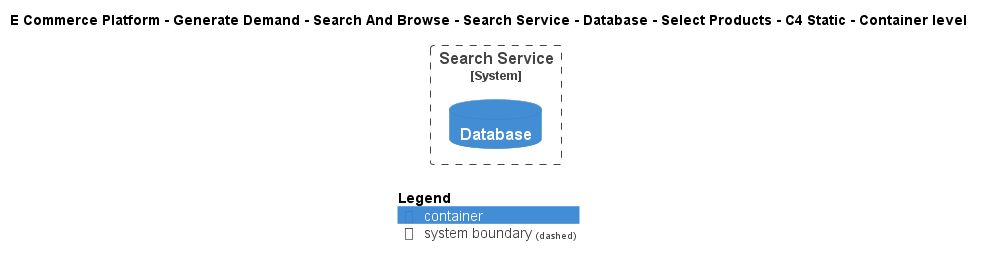

The diagram above was rendered by PlantUML. Its source (embedded in the PNG):
@startuml
!include ..\..\..\..\..\..\..\..\..\.c4s\C4_Container.puml

AddElementTag("c4interflow:lifecycle:new", $bgColor=green, $fontColor=#ffffff, $borderColor=green, $shadowing="False")
AddElementTag("c4interflow:lifecycle:changed", $bgColor=orange, $fontColor=#ffffff, $borderColor=orange, $shadowing="False")
AddElementTag("c4interflow:lifecycle:removed", $bgColor=red, $fontColor=#ffffff, $borderColor=red, $shadowing="False")

AddRelTag("c4interflow:lifecycle:new", $textColor=green, $lineColor=green)
AddRelTag("c4interflow:lifecycle:changed", $textColor=orange, $lineColor=orange)
AddRelTag("c4interflow:lifecycle:removed", $textColor=red, $lineColor=red)

SHOW_PERSON_PORTRAIT()
LAYOUT_TOP_DOWN()

skinparam linetype polyline

title E Commerce Platform - Generate Demand - Search And Browse - Search Service - Database - Select Products - C4 Static - Container level


System_Boundary(ECommercePlatform.GenerateDemand.SearchAndBrowse.SoftwareSystems.SearchService, "Search Service") {
    ContainerDb(ECommercePlatform.GenerateDemand.SearchAndBrowse.SoftwareSystems.SearchService.Containers.Database, "Database", "", "")
}



SHOW_LEGEND()
@enduml